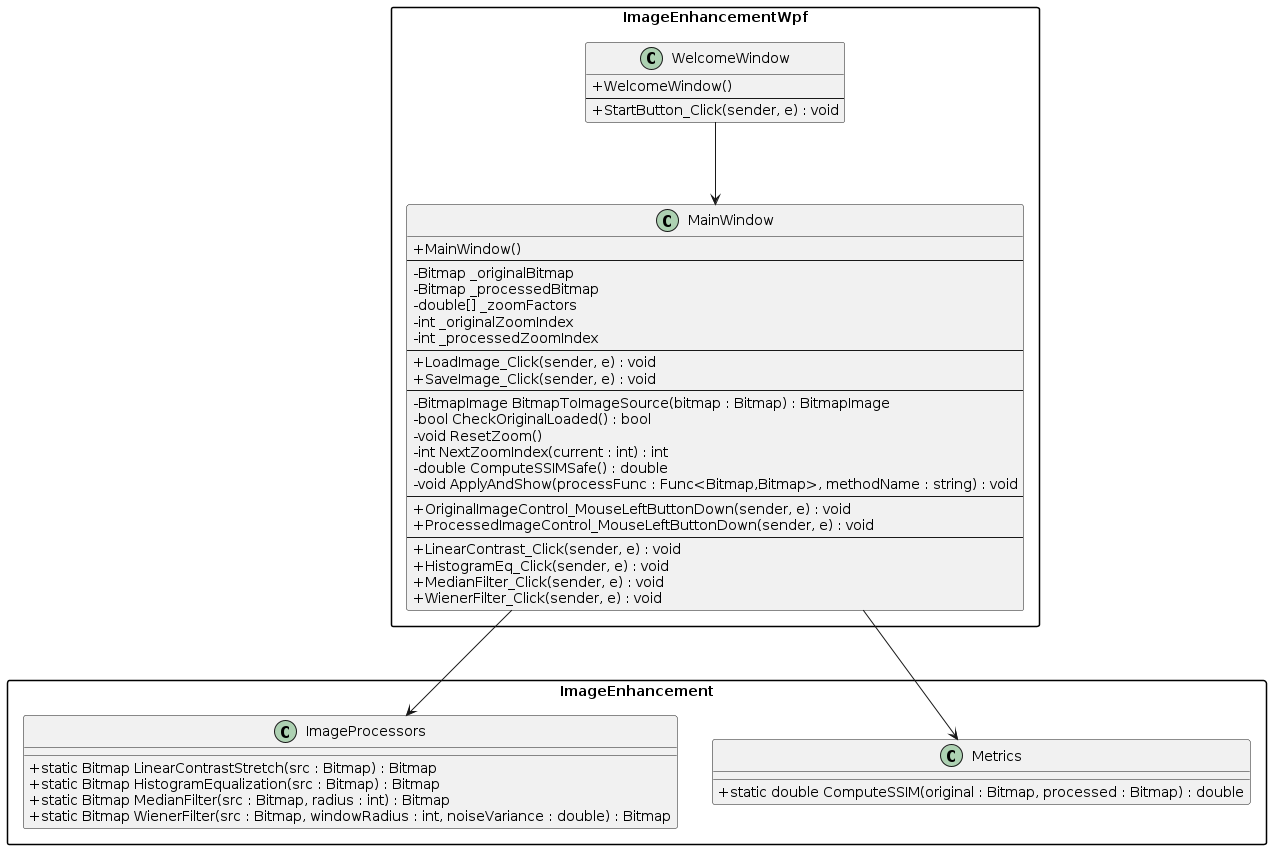

The diagram above was rendered by PlantUML. Its source (embedded in the PNG):
@startuml
skinparam classAttributeIconSize 0
skinparam packageStyle rectangle

package "ImageEnhancementWpf" {

  class WelcomeWindow {
    + WelcomeWindow()
    --
    + StartButton_Click(sender, e) : void
  }

  class MainWindow {
    + MainWindow()
    --
    - Bitmap _originalBitmap
    - Bitmap _processedBitmap
    - double[] _zoomFactors
    - int _originalZoomIndex
    - int _processedZoomIndex
    --
    ' Загрузка/сохранение
    + LoadImage_Click(sender, e) : void
    + SaveImage_Click(sender, e) : void
    --
    ' Вспомогательные методы
    - BitmapImage BitmapToImageSource(bitmap : Bitmap) : BitmapImage
    - bool CheckOriginalLoaded() : bool
    - void ResetZoom()
    - int NextZoomIndex(current : int) : int
    - double ComputeSSIMSafe() : double
    - void ApplyAndShow(processFunc : Func<Bitmap,Bitmap>, methodName : string) : void
    --
    ' Обработчики масштаба (zoom по клику)
    + OriginalImageControl_MouseLeftButtonDown(sender, e) : void
    + ProcessedImageControl_MouseLeftButtonDown(sender, e) : void
    --
    ' Методы обработки
    + LinearContrast_Click(sender, e) : void
    + HistogramEq_Click(sender, e) : void
    + MedianFilter_Click(sender, e) : void
    + WienerFilter_Click(sender, e) : void
  }

}

package "ImageEnhancement" {

  class ImageProcessors {
    + static Bitmap LinearContrastStretch(src : Bitmap) : Bitmap
    + static Bitmap HistogramEqualization(src : Bitmap) : Bitmap
    + static Bitmap MedianFilter(src : Bitmap, radius : int) : Bitmap
    + static Bitmap WienerFilter(src : Bitmap, windowRadius : int, noiseVariance : double) : Bitmap
  }

  class Metrics {
    + static double ComputeSSIM(original : Bitmap, processed : Bitmap) : double
  }
}

' Связи между классами
WelcomeWindow --> MainWindow : открывает\nрабочее окно
MainWindow --> ImageProcessors : использует\nметоды обработки
MainWindow --> Metrics : вычисляет\nSSIM
@enduml